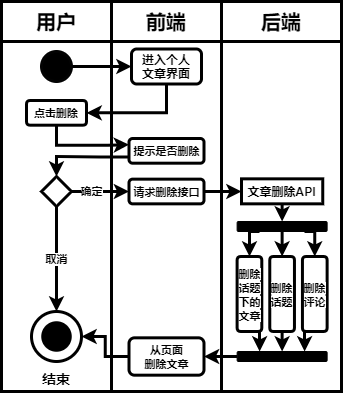

The diagram above was exported from draw.io. Its source (the exported page's mxGraphModel, read from the mxfile embedded in the PNG):
<mxGraphModel dx="1454" dy="596" grid="1" gridSize="10" guides="1" tooltips="1" connect="1" arrows="1" fold="1" page="1" pageScale="1" pageWidth="827" pageHeight="1169" math="0" shadow="0">
  <root>
    <mxCell id="0" />
    <mxCell id="1" parent="0" />
    <mxCell id="2" value="" style="rounded=0;whiteSpace=wrap;html=1;strokeWidth=3;fontStyle=1" vertex="1" parent="1">
      <mxGeometry x="260" y="80" width="120" height="350" as="geometry" />
    </mxCell>
    <mxCell id="3" value="" style="rounded=0;whiteSpace=wrap;html=1;strokeWidth=3;fontStyle=1" vertex="1" parent="1">
      <mxGeometry x="40" y="80" width="110" height="350" as="geometry" />
    </mxCell>
    <mxCell id="4" value="" style="rounded=0;whiteSpace=wrap;html=1;strokeWidth=3;fontStyle=1" vertex="1" parent="1">
      <mxGeometry x="150" y="80" width="110" height="350" as="geometry" />
    </mxCell>
    <mxCell id="5" value="用户" style="rounded=0;whiteSpace=wrap;html=1;strokeWidth=3;fontStyle=1;fontSize=20;" vertex="1" parent="1">
      <mxGeometry x="40" y="40" width="110" height="40" as="geometry" />
    </mxCell>
    <mxCell id="6" value="前端" style="rounded=0;whiteSpace=wrap;html=1;strokeWidth=3;fontStyle=1;fontSize=20;" vertex="1" parent="1">
      <mxGeometry x="150" y="40" width="110" height="40" as="geometry" />
    </mxCell>
    <mxCell id="7" value="后端" style="rounded=0;whiteSpace=wrap;html=1;strokeWidth=3;fontStyle=1;fontSize=20;" vertex="1" parent="1">
      <mxGeometry x="260" y="40" width="120" height="40" as="geometry" />
    </mxCell>
    <mxCell id="8" style="edgeStyle=orthogonalEdgeStyle;rounded=0;orthogonalLoop=1;jettySize=auto;html=1;exitX=1;exitY=0.5;exitDx=0;exitDy=0;entryX=0;entryY=0.5;entryDx=0;entryDy=0;strokeWidth=3;" edge="1" parent="1" source="9" target="16">
      <mxGeometry relative="1" as="geometry" />
    </mxCell>
    <mxCell id="9" value="" style="ellipse;whiteSpace=wrap;html=1;aspect=fixed;background=black;strokeColor=#030303;fillColor=#000000;strokeWidth=3;fontStyle=1" vertex="1" parent="1">
      <mxGeometry x="80" y="90" width="30" height="30" as="geometry" />
    </mxCell>
    <mxCell id="10" style="edgeStyle=orthogonalEdgeStyle;rounded=0;orthogonalLoop=1;jettySize=auto;html=1;exitX=0.5;exitY=1;exitDx=0;exitDy=0;entryX=0;entryY=0.25;entryDx=0;entryDy=0;strokeWidth=3;" edge="1" parent="1" source="11" target="18">
      <mxGeometry relative="1" as="geometry" />
    </mxCell>
    <mxCell id="11" value="&lt;span style=&quot;font-size: 11px ; background-color: rgb(255 , 255 , 255)&quot;&gt;点击删除&lt;/span&gt;" style="rounded=1;whiteSpace=wrap;html=1;strokeWidth=3;fontStyle=1" vertex="1" parent="1">
      <mxGeometry x="65" y="139" width="60" height="24.69" as="geometry" />
    </mxCell>
    <mxCell id="12" value="" style="ellipse;whiteSpace=wrap;html=1;aspect=fixed;rounded=1;strokeColor=#000000;strokeWidth=3;fillColor=none;gradientColor=none;fontSize=14;fontStyle=1" vertex="1" parent="1">
      <mxGeometry x="70" y="350" width="50" height="50" as="geometry" />
    </mxCell>
    <mxCell id="13" value="" style="ellipse;whiteSpace=wrap;html=1;aspect=fixed;rounded=1;strokeWidth=3;fontSize=14;fillColor=#000000;fontStyle=1" vertex="1" parent="1">
      <mxGeometry x="81.25" y="361.25" width="27.5" height="27.5" as="geometry" />
    </mxCell>
    <mxCell id="14" value="结束" style="text;html=1;strokeColor=none;fillColor=none;align=center;verticalAlign=middle;whiteSpace=wrap;rounded=0;fontSize=14;strokeWidth=3;fontStyle=1" vertex="1" parent="1">
      <mxGeometry x="75" y="407" width="40" height="20" as="geometry" />
    </mxCell>
    <mxCell id="15" style="edgeStyle=orthogonalEdgeStyle;rounded=0;orthogonalLoop=1;jettySize=auto;html=1;exitX=0.5;exitY=1;exitDx=0;exitDy=0;entryX=1;entryY=0.5;entryDx=0;entryDy=0;strokeWidth=3;" edge="1" parent="1" source="16" target="11">
      <mxGeometry relative="1" as="geometry" />
    </mxCell>
    <mxCell id="16" value="进入个人&lt;br&gt;文章界面" style="rounded=1;whiteSpace=wrap;html=1;strokeWidth=3;fontStyle=1" vertex="1" parent="1">
      <mxGeometry x="170" y="87.5" width="70" height="35" as="geometry" />
    </mxCell>
    <mxCell id="17" style="edgeStyle=orthogonalEdgeStyle;rounded=0;orthogonalLoop=1;jettySize=auto;html=1;exitX=0;exitY=0.75;exitDx=0;exitDy=0;entryX=0.5;entryY=0;entryDx=0;entryDy=0;strokeWidth=3;" edge="1" parent="1" source="18" target="21">
      <mxGeometry relative="1" as="geometry" />
    </mxCell>
    <mxCell id="18" value="&lt;span style=&quot;font-size: 11px ; background-color: rgb(255 , 255 , 255)&quot;&gt;提示是否删除&lt;/span&gt;" style="rounded=1;whiteSpace=wrap;html=1;strokeWidth=3;fontStyle=1" vertex="1" parent="1">
      <mxGeometry x="167.5" y="177" width="75" height="24.69" as="geometry" />
    </mxCell>
    <mxCell id="19" value="取消" style="edgeStyle=orthogonalEdgeStyle;rounded=0;orthogonalLoop=1;jettySize=auto;html=1;exitX=0.5;exitY=1;exitDx=0;exitDy=0;entryX=0.5;entryY=0;entryDx=0;entryDy=0;strokeWidth=3;fontStyle=1" edge="1" parent="1" source="21" target="12">
      <mxGeometry relative="1" as="geometry" />
    </mxCell>
    <mxCell id="20" value="确定" style="edgeStyle=orthogonalEdgeStyle;rounded=0;orthogonalLoop=1;jettySize=auto;html=1;exitX=1;exitY=0.5;exitDx=0;exitDy=0;entryX=0;entryY=0.5;entryDx=0;entryDy=0;strokeWidth=3;fontStyle=1" edge="1" parent="1" source="21" target="23">
      <mxGeometry x="-0.3043" relative="1" as="geometry">
        <mxPoint as="offset" />
      </mxGeometry>
    </mxCell>
    <mxCell id="21" value="" style="rhombus;whiteSpace=wrap;html=1;strokeWidth=3;" vertex="1" parent="1">
      <mxGeometry x="80" y="215" width="30" height="30" as="geometry" />
    </mxCell>
    <mxCell id="22" style="edgeStyle=orthogonalEdgeStyle;rounded=0;orthogonalLoop=1;jettySize=auto;html=1;exitX=1;exitY=0.5;exitDx=0;exitDy=0;entryX=0;entryY=0.5;entryDx=0;entryDy=0;strokeWidth=3;" edge="1" parent="1" source="23" target="25">
      <mxGeometry relative="1" as="geometry" />
    </mxCell>
    <mxCell id="23" value="&lt;span style=&quot;font-size: 11px ; background-color: rgb(255 , 255 , 255)&quot;&gt;请求删除接口&lt;/span&gt;" style="rounded=1;whiteSpace=wrap;html=1;strokeWidth=3;fontStyle=1" vertex="1" parent="1">
      <mxGeometry x="167.5" y="217.65" width="75" height="24.69" as="geometry" />
    </mxCell>
    <mxCell id="24" style="edgeStyle=orthogonalEdgeStyle;rounded=0;orthogonalLoop=1;jettySize=auto;html=1;exitX=0.5;exitY=1;exitDx=0;exitDy=0;entryX=0.5;entryY=0;entryDx=0;entryDy=0;strokeWidth=3;" edge="1" parent="1" source="25" target="34">
      <mxGeometry relative="1" as="geometry" />
    </mxCell>
    <mxCell id="25" value="文章删除API" style="rounded=0;whiteSpace=wrap;html=1;strokeWidth=3;fontStyle=1" vertex="1" parent="1">
      <mxGeometry x="280" y="217.34" width="81.25" height="25" as="geometry" />
    </mxCell>
    <mxCell id="26" style="edgeStyle=orthogonalEdgeStyle;rounded=0;orthogonalLoop=1;jettySize=auto;html=1;exitX=1;exitY=0.5;exitDx=0;exitDy=0;entryX=0.25;entryY=0;entryDx=0;entryDy=0;strokeWidth=3;" edge="1" parent="1" source="27" target="31">
      <mxGeometry relative="1" as="geometry" />
    </mxCell>
    <mxCell id="27" value="&lt;span style=&quot;font-size: 11px ; background-color: rgb(255 , 255 , 255)&quot;&gt;删除话题下的文章&lt;/span&gt;" style="rounded=1;whiteSpace=wrap;html=1;strokeWidth=3;fontStyle=1;direction=south;" vertex="1" parent="1">
      <mxGeometry x="275.615" y="295.005" width="24.69" height="75" as="geometry" />
    </mxCell>
    <mxCell id="28" style="edgeStyle=orthogonalEdgeStyle;rounded=0;orthogonalLoop=1;jettySize=auto;html=1;exitX=1;exitY=0.5;exitDx=0;exitDy=0;entryX=0.75;entryY=0;entryDx=0;entryDy=0;strokeWidth=3;" edge="1" parent="1" source="29" target="31">
      <mxGeometry relative="1" as="geometry" />
    </mxCell>
    <mxCell id="29" value="&lt;span style=&quot;font-size: 11px ; background-color: rgb(255 , 255 , 255)&quot;&gt;删除评论&lt;/span&gt;" style="rounded=1;whiteSpace=wrap;html=1;strokeWidth=3;fontStyle=1;direction=south;" vertex="1" parent="1">
      <mxGeometry x="340.94499999999994" y="295.005" width="24.69" height="75" as="geometry" />
    </mxCell>
    <mxCell id="30" style="edgeStyle=orthogonalEdgeStyle;rounded=0;orthogonalLoop=1;jettySize=auto;html=1;exitX=0;exitY=0.5;exitDx=0;exitDy=0;entryX=1;entryY=0.5;entryDx=0;entryDy=0;strokeWidth=3;" edge="1" parent="1" source="31" target="36">
      <mxGeometry relative="1" as="geometry" />
    </mxCell>
    <mxCell id="31" value="" style="rounded=1;whiteSpace=wrap;html=1;fillColor=#000000;" vertex="1" parent="1">
      <mxGeometry x="275.63" y="390" width="90" height="10" as="geometry" />
    </mxCell>
    <mxCell id="32" style="edgeStyle=orthogonalEdgeStyle;rounded=0;orthogonalLoop=1;jettySize=auto;html=1;exitX=0.75;exitY=1;exitDx=0;exitDy=0;entryX=0;entryY=0.5;entryDx=0;entryDy=0;strokeWidth=3;" edge="1" parent="1" source="34" target="29">
      <mxGeometry relative="1" as="geometry" />
    </mxCell>
    <mxCell id="33" style="edgeStyle=orthogonalEdgeStyle;rounded=0;orthogonalLoop=1;jettySize=auto;html=1;exitX=0.25;exitY=1;exitDx=0;exitDy=0;entryX=0;entryY=0.5;entryDx=0;entryDy=0;strokeWidth=3;" edge="1" parent="1" source="34" target="27">
      <mxGeometry relative="1" as="geometry" />
    </mxCell>
    <mxCell id="38" style="edgeStyle=orthogonalEdgeStyle;rounded=0;orthogonalLoop=1;jettySize=auto;html=1;exitX=0.5;exitY=1;exitDx=0;exitDy=0;entryX=0;entryY=0.5;entryDx=0;entryDy=0;strokeWidth=3;" edge="1" parent="1" source="34" target="37">
      <mxGeometry relative="1" as="geometry" />
    </mxCell>
    <mxCell id="34" value="" style="rounded=1;whiteSpace=wrap;html=1;fillColor=#000000;" vertex="1" parent="1">
      <mxGeometry x="275.62" y="260" width="90" height="10" as="geometry" />
    </mxCell>
    <mxCell id="35" style="edgeStyle=orthogonalEdgeStyle;rounded=0;orthogonalLoop=1;jettySize=auto;html=1;exitX=0;exitY=0.5;exitDx=0;exitDy=0;entryX=1;entryY=0.5;entryDx=0;entryDy=0;strokeWidth=3;" edge="1" parent="1" source="36" target="12">
      <mxGeometry relative="1" as="geometry" />
    </mxCell>
    <mxCell id="36" value="&lt;span style=&quot;font-size: 11px ; background-color: rgb(255 , 255 , 255)&quot;&gt;从页面&lt;br&gt;删除文章&lt;/span&gt;" style="rounded=1;whiteSpace=wrap;html=1;strokeWidth=3;fontStyle=1" vertex="1" parent="1">
      <mxGeometry x="167.5" y="376.33" width="75" height="37.35" as="geometry" />
    </mxCell>
    <mxCell id="39" style="edgeStyle=orthogonalEdgeStyle;rounded=0;orthogonalLoop=1;jettySize=auto;html=1;exitX=1;exitY=0.5;exitDx=0;exitDy=0;entryX=0.5;entryY=0;entryDx=0;entryDy=0;strokeWidth=3;" edge="1" parent="1" source="37" target="31">
      <mxGeometry relative="1" as="geometry" />
    </mxCell>
    <mxCell id="37" value="&lt;span style=&quot;font-size: 11px ; background-color: rgb(255 , 255 , 255)&quot;&gt;删除话题&lt;/span&gt;" style="rounded=1;whiteSpace=wrap;html=1;strokeWidth=3;fontStyle=1;direction=south;" vertex="1" parent="1">
      <mxGeometry x="308.275" y="295.005" width="24.69" height="75" as="geometry" />
    </mxCell>
  </root>
</mxGraphModel>